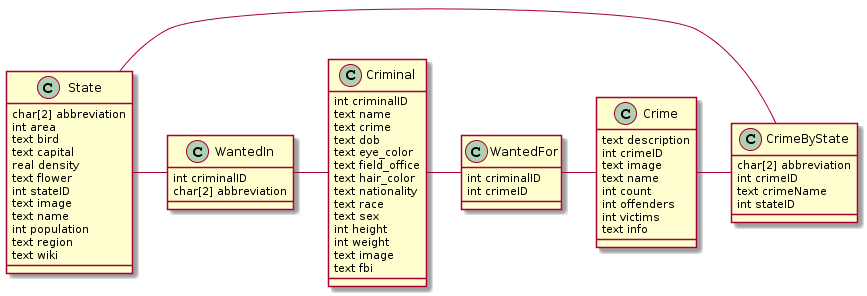

The diagram above was rendered by PlantUML. Its source (embedded in the PNG):
@startuml
State - WantedIn
WantedIn - Criminal
Criminal - WantedFor
WantedFor - Crime
Crime - CrimeByState
CrimeByState - State

class State {
  char[2] abbreviation
  int area
  text bird
  text capital
  real density
  text flower
  int stateID
  text image
  text name
  int population
  text region
  text wiki
  }

class WantedIn {
  int criminalID
  char[2] abbreviation
  }

class Criminal {
  int criminalID
  text name
  text crime
  text dob
  text eye_color
  text field_office
  text hair_color
  text nationality
  text race
  text sex
  int height
  int weight
  text image
  text fbi
  }

class WantedFor {
  int criminalID
  int crimeID
  }

class Crime {
  text description
  int crimeID
  text image
  text name
  int count
  int offenders
  int victims
  text info
}

class CrimeByState {
  char[2] abbreviation
  int crimeID
  text crimeName
  int stateID
}
@enduml